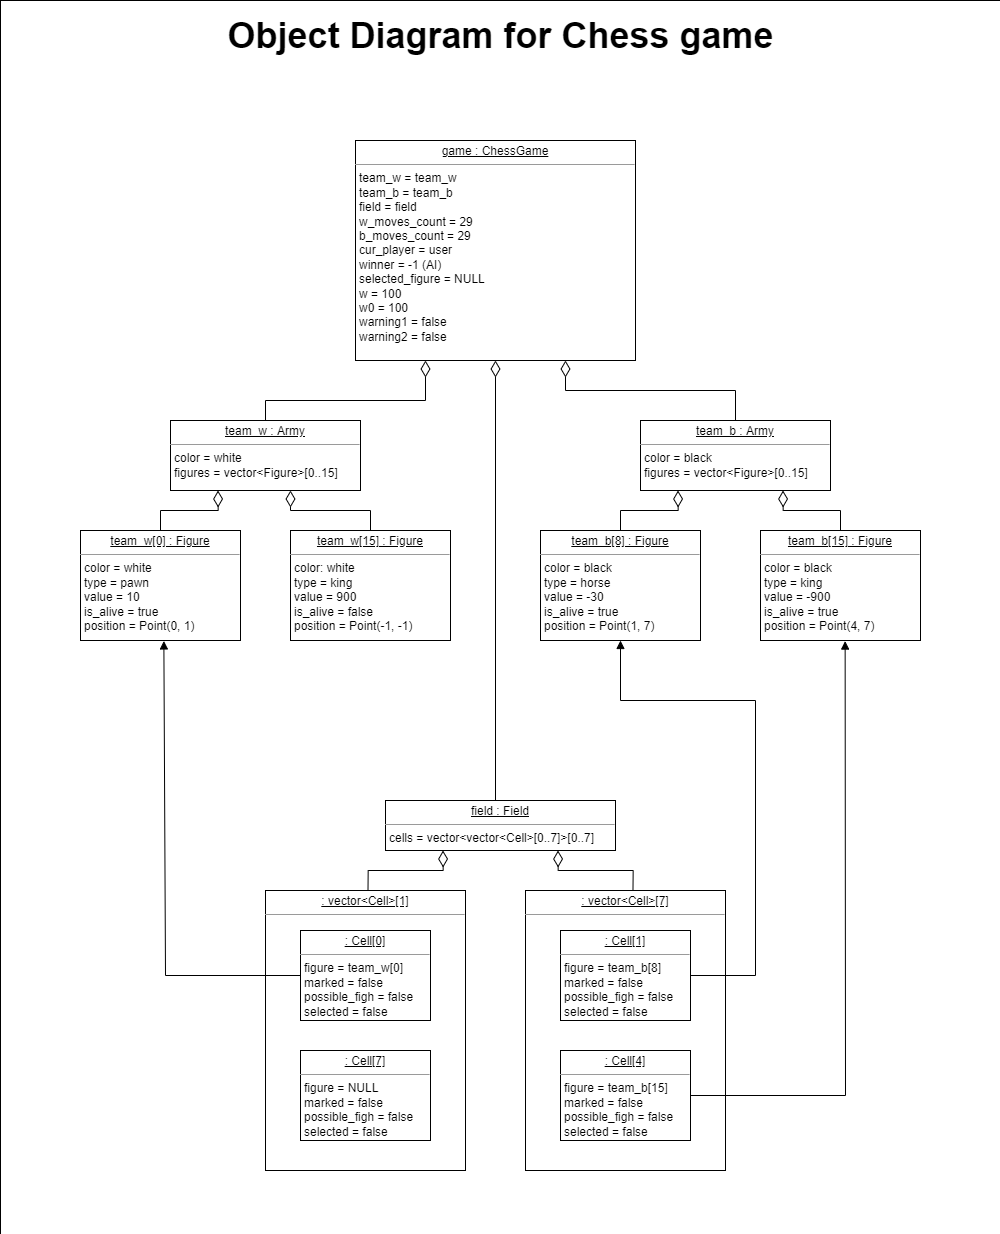

The diagram above was exported from draw.io. Its source (the exported page's mxGraphModel, read from the mxfile embedded in the PNG):
<mxGraphModel dx="3460" dy="4242" grid="1" gridSize="10" guides="1" tooltips="1" connect="1" arrows="1" fold="1" page="1" pageScale="1" pageWidth="3300" pageHeight="2339" math="0" shadow="0">
  <root>
    <mxCell id="0" />
    <mxCell id="1" parent="0" />
    <mxCell id="2" value="" style="rounded=0;whiteSpace=wrap;html=1;fontSize=36;fillColor=none;strokeWidth=0;" vertex="1" parent="1">
      <mxGeometry x="210" y="-1764" width="1000" height="1234" as="geometry" />
    </mxCell>
    <mxCell id="3" value="&lt;p style=&quot;margin: 0px ; margin-top: 4px ; text-align: center&quot;&gt;&lt;u&gt;game : ChessGame&lt;/u&gt;&lt;/p&gt;&lt;hr size=&quot;1&quot;&gt;&lt;p style=&quot;margin: 0px ; margin-left: 4px&quot;&gt;team_w = team_w&lt;/p&gt;&lt;p style=&quot;margin: 0px ; margin-left: 4px&quot;&gt;team_b = team_b&lt;/p&gt;&lt;p style=&quot;margin: 0px ; margin-left: 4px&quot;&gt;field = field&lt;/p&gt;&lt;p style=&quot;margin: 0px ; margin-left: 4px&quot;&gt;w_moves_count = 29&lt;/p&gt;&lt;p style=&quot;margin: 0px ; margin-left: 4px&quot;&gt;b_moves_count = 29&lt;/p&gt;&lt;p style=&quot;margin: 0px ; margin-left: 4px&quot;&gt;cur_player = user&lt;/p&gt;&lt;p style=&quot;margin: 0px ; margin-left: 4px&quot;&gt;winner = -1 (AI)&lt;/p&gt;&lt;p style=&quot;margin: 0px ; margin-left: 4px&quot;&gt;selected_figure = NULL&lt;/p&gt;&lt;p style=&quot;margin: 0px ; margin-left: 4px&quot;&gt;w = 100&lt;/p&gt;&lt;p style=&quot;margin: 0px ; margin-left: 4px&quot;&gt;w0 = 100&lt;/p&gt;&lt;p style=&quot;margin: 0px ; margin-left: 4px&quot;&gt;warning1 = false&lt;/p&gt;&lt;p style=&quot;margin: 0px ; margin-left: 4px&quot;&gt;warning2 = false&lt;/p&gt;" style="verticalAlign=top;align=left;overflow=fill;fontSize=12;fontFamily=Helvetica;html=1;" vertex="1" parent="1">
      <mxGeometry x="565" y="-1624" width="280" height="220" as="geometry" />
    </mxCell>
    <mxCell id="4" value="&lt;font style=&quot;font-size: 36px&quot;&gt;&lt;b&gt;Object Diagram for Chess game&lt;/b&gt;&lt;/font&gt;" style="text;html=1;align=center;verticalAlign=middle;resizable=0;points=[];autosize=1;strokeColor=none;fillColor=none;" vertex="1" parent="1">
      <mxGeometry x="430" y="-1744" width="560" height="30" as="geometry" />
    </mxCell>
    <mxCell id="5" value="&lt;p style=&quot;margin: 0px ; margin-top: 4px ; text-align: center&quot;&gt;&lt;u&gt;team_w : Army&lt;/u&gt;&lt;/p&gt;&lt;hr size=&quot;1&quot;&gt;&lt;p style=&quot;margin: 0px ; margin-left: 4px&quot;&gt;color = white&lt;/p&gt;&lt;p style=&quot;margin: 0px ; margin-left: 4px&quot;&gt;figures = vector&amp;lt;Figure&amp;gt;[0..15]&lt;/p&gt;&lt;p style=&quot;margin: 0px ; margin-left: 4px&quot;&gt;&lt;br&gt;&lt;/p&gt;" style="verticalAlign=top;align=left;overflow=fill;fontSize=12;fontFamily=Helvetica;html=1;" vertex="1" parent="1">
      <mxGeometry x="380" y="-1344" width="190" height="70" as="geometry" />
    </mxCell>
    <mxCell id="6" value="&lt;p style=&quot;margin: 0px ; margin-top: 4px ; text-align: center&quot;&gt;&lt;u&gt;team_w[0] : Figure&lt;/u&gt;&lt;/p&gt;&lt;hr size=&quot;1&quot;&gt;&lt;p style=&quot;margin: 0px ; margin-left: 4px&quot;&gt;color = white&lt;/p&gt;&lt;p style=&quot;margin: 0px ; margin-left: 4px&quot;&gt;type = pawn&lt;/p&gt;&lt;p style=&quot;margin: 0px ; margin-left: 4px&quot;&gt;value = 10&lt;/p&gt;&lt;p style=&quot;margin: 0px ; margin-left: 4px&quot;&gt;is_alive = true&lt;/p&gt;&lt;p style=&quot;margin: 0px ; margin-left: 4px&quot;&gt;position = Point(0, 1)&lt;/p&gt;" style="verticalAlign=top;align=left;overflow=fill;fontSize=12;fontFamily=Helvetica;html=1;" vertex="1" parent="1">
      <mxGeometry x="290" y="-1234" width="160" height="110" as="geometry" />
    </mxCell>
    <mxCell id="7" value="&lt;p style=&quot;margin: 0px ; margin-top: 4px ; text-align: center&quot;&gt;&lt;u&gt;team_w[15] : Figure&lt;/u&gt;&lt;/p&gt;&lt;hr size=&quot;1&quot;&gt;&lt;p style=&quot;margin: 0px ; margin-left: 4px&quot;&gt;color: white&lt;/p&gt;&lt;p style=&quot;margin: 0px ; margin-left: 4px&quot;&gt;type = king&lt;/p&gt;&lt;p style=&quot;margin: 0px ; margin-left: 4px&quot;&gt;value = 900&lt;/p&gt;&lt;p style=&quot;margin: 0px ; margin-left: 4px&quot;&gt;is_alive = false&lt;/p&gt;&lt;p style=&quot;margin: 0px ; margin-left: 4px&quot;&gt;position = Point(-1, -1)&lt;/p&gt;" style="verticalAlign=top;align=left;overflow=fill;fontSize=12;fontFamily=Helvetica;html=1;" vertex="1" parent="1">
      <mxGeometry x="500" y="-1234" width="160" height="110" as="geometry" />
    </mxCell>
    <mxCell id="8" value="&lt;p style=&quot;margin: 0px ; margin-top: 4px ; text-align: center&quot;&gt;&lt;u&gt;team_b : Army&lt;/u&gt;&lt;/p&gt;&lt;hr size=&quot;1&quot;&gt;&lt;p style=&quot;margin: 0px ; margin-left: 4px&quot;&gt;color = black&lt;/p&gt;&lt;p style=&quot;margin: 0px ; margin-left: 4px&quot;&gt;figures = vector&amp;lt;Figure&amp;gt;[0..15]&lt;/p&gt;&lt;p style=&quot;margin: 0px ; margin-left: 4px&quot;&gt;&lt;br&gt;&lt;/p&gt;" style="verticalAlign=top;align=left;overflow=fill;fontSize=12;fontFamily=Helvetica;html=1;" vertex="1" parent="1">
      <mxGeometry x="850" y="-1344" width="190" height="70" as="geometry" />
    </mxCell>
    <mxCell id="9" value="&lt;p style=&quot;margin: 0px ; margin-top: 4px ; text-align: center&quot;&gt;&lt;u&gt;team_b[8] : Figure&lt;/u&gt;&lt;/p&gt;&lt;hr size=&quot;1&quot;&gt;&lt;p style=&quot;margin: 0px ; margin-left: 4px&quot;&gt;color = black&lt;/p&gt;&lt;p style=&quot;margin: 0px ; margin-left: 4px&quot;&gt;type = horse&lt;/p&gt;&lt;p style=&quot;margin: 0px ; margin-left: 4px&quot;&gt;value = -30&lt;/p&gt;&lt;p style=&quot;margin: 0px ; margin-left: 4px&quot;&gt;is_alive = true&lt;/p&gt;&lt;p style=&quot;margin: 0px ; margin-left: 4px&quot;&gt;position = Point(1, 7)&lt;/p&gt;" style="verticalAlign=top;align=left;overflow=fill;fontSize=12;fontFamily=Helvetica;html=1;" vertex="1" parent="1">
      <mxGeometry x="750" y="-1234" width="160" height="110" as="geometry" />
    </mxCell>
    <mxCell id="10" value="&lt;p style=&quot;margin: 0px ; margin-top: 4px ; text-align: center&quot;&gt;&lt;u&gt;team_b[15] : Figure&lt;/u&gt;&lt;/p&gt;&lt;hr size=&quot;1&quot;&gt;&lt;p style=&quot;margin: 0px ; margin-left: 4px&quot;&gt;color = black&lt;/p&gt;&lt;p style=&quot;margin: 0px ; margin-left: 4px&quot;&gt;type = king&lt;/p&gt;&lt;p style=&quot;margin: 0px ; margin-left: 4px&quot;&gt;value = -900&lt;/p&gt;&lt;p style=&quot;margin: 0px ; margin-left: 4px&quot;&gt;is_alive = true&lt;/p&gt;&lt;p style=&quot;margin: 0px ; margin-left: 4px&quot;&gt;position = Point(4, 7)&lt;/p&gt;" style="verticalAlign=top;align=left;overflow=fill;fontSize=12;fontFamily=Helvetica;html=1;" vertex="1" parent="1">
      <mxGeometry x="970" y="-1234" width="160" height="110" as="geometry" />
    </mxCell>
    <mxCell id="11" value="" style="endArrow=none;html=1;endSize=12;startArrow=diamondThin;startSize=14;startFill=0;edgeStyle=orthogonalEdgeStyle;align=left;verticalAlign=bottom;rounded=0;endFill=0;entryX=0.5;entryY=0;entryDx=0;entryDy=0;exitX=0.25;exitY=1;exitDx=0;exitDy=0;" edge="1" source="5" target="6" parent="1">
      <mxGeometry x="-0.2941" y="-70" relative="1" as="geometry">
        <mxPoint x="230" y="-1344.0000000000005" as="sourcePoint" />
        <mxPoint x="230" y="-1174" as="targetPoint" />
        <Array as="points">
          <mxPoint x="428" y="-1254" />
          <mxPoint x="370" y="-1254" />
        </Array>
        <mxPoint as="offset" />
      </mxGeometry>
    </mxCell>
    <mxCell id="12" value="" style="endArrow=none;html=1;endSize=12;startArrow=diamondThin;startSize=14;startFill=0;edgeStyle=orthogonalEdgeStyle;align=left;verticalAlign=bottom;rounded=0;endFill=0;entryX=0.5;entryY=0;entryDx=0;entryDy=0;exitX=0.25;exitY=1;exitDx=0;exitDy=0;" edge="1" target="7" parent="1">
      <mxGeometry x="-0.2941" y="-70" relative="1" as="geometry">
        <mxPoint x="499.9899999999998" y="-1274" as="sourcePoint" />
        <mxPoint x="442.49" y="-1234" as="targetPoint" />
        <Array as="points">
          <mxPoint x="500" y="-1254" />
          <mxPoint x="580" y="-1254" />
        </Array>
        <mxPoint as="offset" />
      </mxGeometry>
    </mxCell>
    <mxCell id="13" value="" style="endArrow=none;html=1;endSize=12;startArrow=diamondThin;startSize=14;startFill=0;edgeStyle=orthogonalEdgeStyle;align=left;verticalAlign=bottom;rounded=0;endFill=0;entryX=0.5;entryY=0;entryDx=0;entryDy=0;exitX=0.25;exitY=1;exitDx=0;exitDy=0;" edge="1" parent="1">
      <mxGeometry x="-0.2941" y="-70" relative="1" as="geometry">
        <mxPoint x="887.5" y="-1274" as="sourcePoint" />
        <mxPoint x="830" y="-1234" as="targetPoint" />
        <Array as="points">
          <mxPoint x="888" y="-1254" />
          <mxPoint x="830" y="-1254" />
        </Array>
        <mxPoint as="offset" />
      </mxGeometry>
    </mxCell>
    <mxCell id="14" value="" style="endArrow=none;html=1;endSize=12;startArrow=diamondThin;startSize=14;startFill=0;edgeStyle=orthogonalEdgeStyle;align=left;verticalAlign=bottom;rounded=0;endFill=0;entryX=0.5;entryY=0;entryDx=0;entryDy=0;exitX=0.75;exitY=1;exitDx=0;exitDy=0;" edge="1" source="8" parent="1">
      <mxGeometry x="-0.2941" y="-70" relative="1" as="geometry">
        <mxPoint x="1107.5" y="-1274" as="sourcePoint" />
        <mxPoint x="1050" y="-1234" as="targetPoint" />
        <Array as="points">
          <mxPoint x="992" y="-1254" />
          <mxPoint x="1050" y="-1254" />
        </Array>
        <mxPoint as="offset" />
      </mxGeometry>
    </mxCell>
    <mxCell id="15" value="&lt;p style=&quot;margin: 0px ; margin-top: 4px ; text-align: center&quot;&gt;&lt;u&gt;field : Field&lt;/u&gt;&lt;/p&gt;&lt;hr size=&quot;1&quot;&gt;&lt;p style=&quot;margin: 0px ; margin-left: 4px&quot;&gt;cells = vector&amp;lt;vector&amp;lt;Cell&amp;gt;[0..7]&amp;gt;[0..7]&lt;/p&gt;" style="verticalAlign=top;align=left;overflow=fill;fontSize=12;fontFamily=Helvetica;html=1;" vertex="1" parent="1">
      <mxGeometry x="595" y="-964" width="230" height="50" as="geometry" />
    </mxCell>
    <mxCell id="16" value="&lt;p style=&quot;margin: 0px ; margin-top: 4px ; text-align: center&quot;&gt;&lt;u&gt;: vector&amp;lt;Cell&amp;gt;[1]&lt;/u&gt;&lt;/p&gt;&lt;hr size=&quot;1&quot;&gt;&lt;p style=&quot;margin: 0px ; margin-left: 4px&quot;&gt;&lt;br&gt;&lt;/p&gt;" style="verticalAlign=top;align=left;overflow=fill;fontSize=12;fontFamily=Helvetica;html=1;" vertex="1" parent="1">
      <mxGeometry x="475" y="-874" width="200" height="280" as="geometry" />
    </mxCell>
    <mxCell id="17" value="&lt;p style=&quot;margin: 0px ; margin-top: 4px ; text-align: center&quot;&gt;&lt;u&gt;: Cell[0]&lt;/u&gt;&lt;/p&gt;&lt;hr size=&quot;1&quot;&gt;&lt;p style=&quot;margin: 0px ; margin-left: 4px&quot;&gt;figure = team_w[0]&amp;nbsp;&lt;/p&gt;&lt;p style=&quot;margin: 0px ; margin-left: 4px&quot;&gt;marked = false&lt;/p&gt;&lt;p style=&quot;margin: 0px ; margin-left: 4px&quot;&gt;possible_figh = false&lt;/p&gt;&lt;p style=&quot;margin: 0px ; margin-left: 4px&quot;&gt;selected = false&lt;/p&gt;&lt;p style=&quot;margin: 0px ; margin-left: 4px&quot;&gt;&lt;br&gt;&lt;/p&gt;" style="verticalAlign=top;align=left;overflow=fill;fontSize=12;fontFamily=Helvetica;html=1;" vertex="1" parent="1">
      <mxGeometry x="510" y="-834" width="130" height="90" as="geometry" />
    </mxCell>
    <mxCell id="18" value="&lt;p style=&quot;margin: 0px ; margin-top: 4px ; text-align: center&quot;&gt;&lt;u&gt;: Cell[7]&lt;/u&gt;&lt;/p&gt;&lt;hr size=&quot;1&quot;&gt;&lt;p style=&quot;margin: 0px ; margin-left: 4px&quot;&gt;figure = NULL&lt;/p&gt;&lt;p style=&quot;margin: 0px ; margin-left: 4px&quot;&gt;marked = false&lt;/p&gt;&lt;p style=&quot;margin: 0px ; margin-left: 4px&quot;&gt;possible_figh = false&lt;/p&gt;&lt;p style=&quot;margin: 0px ; margin-left: 4px&quot;&gt;selected = false&lt;/p&gt;&lt;p style=&quot;margin: 0px ; margin-left: 4px&quot;&gt;&lt;br&gt;&lt;/p&gt;" style="verticalAlign=top;align=left;overflow=fill;fontSize=12;fontFamily=Helvetica;html=1;" vertex="1" parent="1">
      <mxGeometry x="510" y="-714" width="130" height="90" as="geometry" />
    </mxCell>
    <mxCell id="19" value="&lt;p style=&quot;margin: 0px ; margin-top: 4px ; text-align: center&quot;&gt;&lt;u&gt;: vector&amp;lt;Cell&amp;gt;[7]&lt;/u&gt;&lt;/p&gt;&lt;hr size=&quot;1&quot;&gt;&lt;p style=&quot;margin: 0px ; margin-left: 4px&quot;&gt;&lt;br&gt;&lt;/p&gt;" style="verticalAlign=top;align=left;overflow=fill;fontSize=12;fontFamily=Helvetica;html=1;" vertex="1" parent="1">
      <mxGeometry x="735" y="-874" width="200" height="280" as="geometry" />
    </mxCell>
    <mxCell id="20" value="&lt;p style=&quot;margin: 0px ; margin-top: 4px ; text-align: center&quot;&gt;&lt;u&gt;: Cell[1]&lt;/u&gt;&lt;/p&gt;&lt;hr size=&quot;1&quot;&gt;&lt;p style=&quot;margin: 0px ; margin-left: 4px&quot;&gt;figure = team_b[8]&amp;nbsp;&lt;/p&gt;&lt;p style=&quot;margin: 0px ; margin-left: 4px&quot;&gt;marked = false&lt;/p&gt;&lt;p style=&quot;margin: 0px ; margin-left: 4px&quot;&gt;possible_figh = false&lt;/p&gt;&lt;p style=&quot;margin: 0px ; margin-left: 4px&quot;&gt;selected = false&lt;/p&gt;&lt;p style=&quot;margin: 0px ; margin-left: 4px&quot;&gt;&lt;br&gt;&lt;/p&gt;" style="verticalAlign=top;align=left;overflow=fill;fontSize=12;fontFamily=Helvetica;html=1;" vertex="1" parent="1">
      <mxGeometry x="770" y="-834" width="130" height="90" as="geometry" />
    </mxCell>
    <mxCell id="21" value="&lt;p style=&quot;margin: 0px ; margin-top: 4px ; text-align: center&quot;&gt;&lt;u&gt;: Cell[4]&lt;/u&gt;&lt;/p&gt;&lt;hr size=&quot;1&quot;&gt;&lt;p style=&quot;margin: 0px ; margin-left: 4px&quot;&gt;figure = team_b[15]&lt;/p&gt;&lt;p style=&quot;margin: 0px ; margin-left: 4px&quot;&gt;marked = false&lt;/p&gt;&lt;p style=&quot;margin: 0px ; margin-left: 4px&quot;&gt;possible_figh = false&lt;/p&gt;&lt;p style=&quot;margin: 0px ; margin-left: 4px&quot;&gt;selected = false&lt;/p&gt;&lt;p style=&quot;margin: 0px ; margin-left: 4px&quot;&gt;&lt;br&gt;&lt;/p&gt;" style="verticalAlign=top;align=left;overflow=fill;fontSize=12;fontFamily=Helvetica;html=1;" vertex="1" parent="1">
      <mxGeometry x="770" y="-714" width="130" height="90" as="geometry" />
    </mxCell>
    <mxCell id="22" value="" style="endArrow=none;html=1;endSize=12;startArrow=diamondThin;startSize=14;startFill=0;edgeStyle=orthogonalEdgeStyle;align=left;verticalAlign=bottom;rounded=0;endFill=0;entryX=0.5;entryY=0;entryDx=0;entryDy=0;exitX=0.25;exitY=1;exitDx=0;exitDy=0;" edge="1" source="15" parent="1">
      <mxGeometry x="-0.2941" y="-70" relative="1" as="geometry">
        <mxPoint x="635" y="-914" as="sourcePoint" />
        <mxPoint x="577.5" y="-874" as="targetPoint" />
        <Array as="points">
          <mxPoint x="653" y="-894" />
          <mxPoint x="578" y="-894" />
        </Array>
        <mxPoint as="offset" />
      </mxGeometry>
    </mxCell>
    <mxCell id="23" value="" style="endArrow=none;html=1;endSize=12;startArrow=diamondThin;startSize=14;startFill=0;edgeStyle=orthogonalEdgeStyle;align=left;verticalAlign=bottom;rounded=0;endFill=0;entryX=0.5;entryY=0;entryDx=0;entryDy=0;exitX=0.75;exitY=1;exitDx=0;exitDy=0;" edge="1" source="15" parent="1">
      <mxGeometry x="-0.2941" y="-70" relative="1" as="geometry">
        <mxPoint x="899.98" y="-914" as="sourcePoint" />
        <mxPoint x="842.4799999999996" y="-874" as="targetPoint" />
        <Array as="points">
          <mxPoint x="768" y="-894" />
          <mxPoint x="843" y="-894" />
        </Array>
        <mxPoint as="offset" />
      </mxGeometry>
    </mxCell>
    <mxCell id="24" value="" style="html=1;verticalAlign=bottom;endArrow=block;rounded=0;exitX=0;exitY=0.5;exitDx=0;exitDy=0;entryX=0.521;entryY=1.004;entryDx=0;entryDy=0;entryPerimeter=0;" edge="1" source="17" target="6" parent="1">
      <mxGeometry width="80" relative="1" as="geometry">
        <mxPoint x="945" y="-994" as="sourcePoint" />
        <mxPoint x="235" y="-984" as="targetPoint" />
        <Array as="points">
          <mxPoint x="375" y="-789" />
        </Array>
      </mxGeometry>
    </mxCell>
    <mxCell id="25" value="" style="html=1;verticalAlign=bottom;endArrow=block;rounded=0;entryX=0.5;entryY=1;entryDx=0;entryDy=0;exitX=1;exitY=0.5;exitDx=0;exitDy=0;" edge="1" source="20" target="9" parent="1">
      <mxGeometry width="80" relative="1" as="geometry">
        <mxPoint x="1065" y="-754" as="sourcePoint" />
        <mxPoint x="965" y="-1113.56" as="targetPoint" />
        <Array as="points">
          <mxPoint x="965" y="-789" />
          <mxPoint x="965" y="-1064" />
          <mxPoint x="830" y="-1064" />
        </Array>
      </mxGeometry>
    </mxCell>
    <mxCell id="26" value="" style="html=1;verticalAlign=bottom;endArrow=block;rounded=0;entryX=0.529;entryY=1.005;entryDx=0;entryDy=0;exitX=1;exitY=0.5;exitDx=0;exitDy=0;entryPerimeter=0;" edge="1" source="21" target="10" parent="1">
      <mxGeometry width="80" relative="1" as="geometry">
        <mxPoint x="975" y="-634" as="sourcePoint" />
        <mxPoint x="877.5" y="-994" as="targetPoint" />
        <Array as="points">
          <mxPoint x="1055" y="-669" />
        </Array>
      </mxGeometry>
    </mxCell>
    <mxCell id="27" value="" style="endArrow=none;html=1;endSize=12;startArrow=diamondThin;startSize=14;startFill=0;edgeStyle=orthogonalEdgeStyle;align=left;verticalAlign=bottom;rounded=0;endFill=0;entryX=0.5;entryY=0;entryDx=0;entryDy=0;exitX=0.5;exitY=1;exitDx=0;exitDy=0;" edge="1" source="3" target="15" parent="1">
      <mxGeometry x="-0.2941" y="-70" relative="1" as="geometry">
        <mxPoint x="790" y="-1034" as="sourcePoint" />
        <mxPoint x="715" y="-994" as="targetPoint" />
        <Array as="points">
          <mxPoint x="705" y="-964" />
        </Array>
        <mxPoint as="offset" />
      </mxGeometry>
    </mxCell>
    <mxCell id="28" value="" style="endArrow=none;html=1;endSize=12;startArrow=diamondThin;startSize=14;startFill=0;edgeStyle=orthogonalEdgeStyle;align=left;verticalAlign=bottom;rounded=0;endFill=0;entryX=0.5;entryY=0;entryDx=0;entryDy=0;exitX=0.25;exitY=1;exitDx=0;exitDy=0;" edge="1" source="3" target="5" parent="1">
      <mxGeometry x="-0.2941" y="-70" relative="1" as="geometry">
        <mxPoint x="532.5" y="-1404" as="sourcePoint" />
        <mxPoint x="475" y="-1364" as="targetPoint" />
        <Array as="points">
          <mxPoint x="635" y="-1364" />
          <mxPoint x="475" y="-1364" />
        </Array>
        <mxPoint as="offset" />
      </mxGeometry>
    </mxCell>
    <mxCell id="29" value="" style="endArrow=none;html=1;endSize=12;startArrow=diamondThin;startSize=14;startFill=0;edgeStyle=orthogonalEdgeStyle;align=left;verticalAlign=bottom;rounded=0;endFill=0;entryX=0.5;entryY=0;entryDx=0;entryDy=0;exitX=0.75;exitY=1;exitDx=0;exitDy=0;" edge="1" source="3" target="8" parent="1">
      <mxGeometry x="-0.2941" y="-70" relative="1" as="geometry">
        <mxPoint x="1012.5" y="-1414" as="sourcePoint" />
        <mxPoint x="955" y="-1374" as="targetPoint" />
        <Array as="points">
          <mxPoint x="775" y="-1374" />
          <mxPoint x="945" y="-1374" />
        </Array>
        <mxPoint as="offset" />
      </mxGeometry>
    </mxCell>
  </root>
</mxGraphModel>